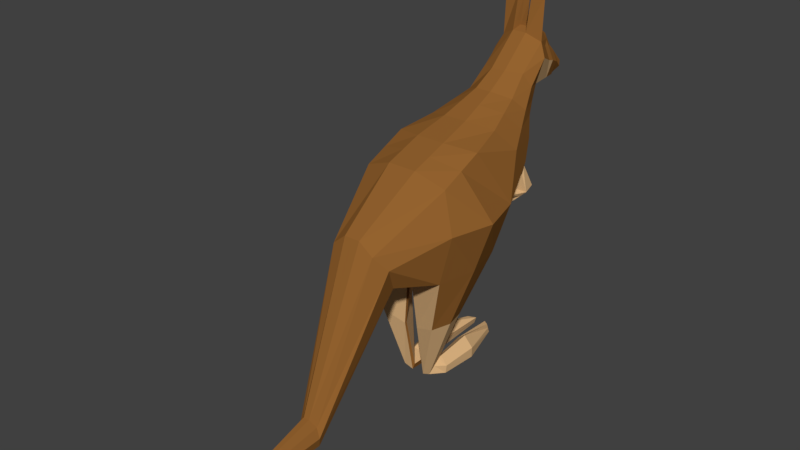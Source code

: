 # Source: kanga.blend  (saved by Blender 2.78.0; exported with 4.5.12 LTS)
import bpy
from mathutils import Matrix  # noqa: F401  (used for matrix-valued properties, if any)

bpy.ops.wm.read_factory_settings(use_empty=True)
scene = bpy.context.scene
scene.name = 'Scene'

# ---- collections
col_collection_1 = bpy.data.collections.new('Collection 1'); scene.collection.children.link(col_collection_1)

# ---- materials (node trees are filled in below, after node groups)
mat_piel = bpy.data.materials.new('piel')
mat_piel.alpha_threshold = 0.0
mat_piel.use_transparent_shadow = False
mat_piel.diffuse_color = (0.2957, 0.1234, 0.02855, 1.0)
mat_piel.specular_color = (0.5, 0.5, 0.5)
mat_piel.roughness = 0.5
mat_piel.specular_intensity = 1.0
mat_underskin = bpy.data.materials.new('UnderSkin')
mat_underskin.alpha_threshold = 0.0
mat_underskin.use_transparent_shadow = False
mat_underskin.diffuse_color = (0.7106, 0.4491, 0.2176, 1.0)
mat_underskin.specular_color = (0.5, 0.5, 0.5)
mat_underskin.roughness = 0.5
mat_underskin.specular_intensity = 1.0

# ---- material node trees

# ---- world
world_world = bpy.data.worlds.new('World'); scene.world = world_world
world_world.color = (0.05088, 0.05088, 0.05088)
world_world.use_sun_shadow = False
world_world.sun_shadow_jitter_overblur = 0.0
world_world.cycles.sampling_method = 'MANUAL'

# ---- meshes
me_cube = bpy.data.meshes.new('Cube')
me_cube.from_pydata([(0.7265, -1.844, 2.074), (-0.7267, -0.4929, 2.081), (0.7265, -0.9899, 3.929), (0.7265, -1.752, 3.601), (-0.7267, -1.752, 3.601), (-0.7267, -0.9899, 3.929), (0.4046, 0.8648, 3.894), (-0.4047, 0.8648, 3.894), (0.4046, 0.3376, 4.304), (-0.4047, 0.3376, 4.304), (0.3595, 0.9863, 4.1), (-0.3597, 0.9863, 4.1), (0.3595, 0.6722, 4.615), (-0.3597, 0.6722, 4.615), (0.4041, -2.527, 2.202), (-0.4043, -2.527, 2.202), (0.3681, -2.939, 2.87), (-0.3683, -2.939, 2.87), (0.1574, -3.928, 0.05627), (-0.1575, -3.928, 0.05627), (0.1434, -3.955, 0.3979), (-0.1435, -3.955, 0.3979), (0.1476, -0.3699, 2.081), (-0.1478, -0.3699, 2.081), (0.7265, -0.4929, 2.081), (0.2421, -1.184, 4.017), (-0.2423, -1.184, 4.017), (0.2421, -1.844, 3.794), (-0.2423, -1.844, 3.794), (0.1348, 0.9337, 3.815), (-0.135, 0.9337, 3.815), (0.1348, 0.1254, 4.425), (-0.135, 0.1254, 4.425), (0.1198, 1.055, 4.021), (-0.12, 1.055, 4.021), (0.1198, 0.5162, 4.655), (-0.12, 0.5162, 4.655), (0.1336, -2.387, 2.018), (-0.1358, -2.387, 2.017), (0.1347, -2.951, 3.063), (-0.1348, -2.951, 3.063), (0.05317, -3.882, 0.04888), (-0.05181, -3.882, 0.04871), (0.05246, -4.016, 0.5292), (-0.05252, -4.016, 0.5292), (-0.1649, -1.16, 1.808), (-0.009286, -1.665, 1.958), (-0.007868, -1.988, 1.882), (-0.06256, -1.816, 1.938), (0.06238, -1.816, 1.938), (0.00911, -1.665, 1.958), (0.007692, -1.988, 1.882), (-0.04204, -1.587, 1.805), (-0.7267, -1.844, 2.074), (0.04186, -1.587, 1.805), (0.02751, -1.665, 1.958), (-0.02768, -1.665, 1.958), (0.2543, -1.204, 0.2382), (0.2543, -1.453, 0.05768), (-0.07648, -1.416, 0.09792), (-0.2545, -1.204, 0.2382), (-0.2545, -1.453, 0.05768), (0.07675, -1.416, 0.09792), (0.1088, -1.432, -0.007702), (-0.109, -1.432, -0.007702), (-0.5899, 0.5297, 3.237), (0.5898, 0.5297, 3.237), (0.5898, -0.3744, 4.05), (-0.5899, -0.3744, 4.05), (-0.1967, -0.5866, 4.171), (0.1965, -0.5866, 4.171), (0.1965, 0.5297, 3.237), (-0.1967, 0.5297, 3.237), (-0.49, 0.7515, 3.551), (-0.1634, -0.2024, 4.308), (0.1632, -0.2024, 4.308), (0.1632, 0.7515, 3.551), (-0.1634, 0.7515, 3.551), (0.4898, 0.7515, 3.551), (0.4898, 0.009831, 4.187), (-0.49, 0.009831, 4.187), (0.2594, 0.9596, 2.992), (0.3123, 0.8741, 2.807), (0.104, 0.8741, 2.807), (-0.3125, 0.8741, 2.807), (-0.1042, 0.8741, 2.807), (-0.2595, 0.9596, 2.992), (0.08639, 0.9596, 2.992), (-0.08657, 0.9596, 2.992), (0.3494, 1.139, 2.538), (0.1402, 0.8652, 2.523), (-0.4208, 0.8652, 2.523), (-0.1403, 0.8652, 2.523), (0.1164, 1.139, 2.538), (0.4207, 0.8652, 2.523), (0.0952, -0.7521, 1.784), (0.2617, -0.8372, 1.792), (-0.3495, 1.139, 2.538), (-0.09537, -0.7521, 1.784), (-0.1166, 1.139, 2.538), (0.02444, 0.857, 2.16), (0.02944, 0.8378, 2.159), (0.009756, 0.8378, 2.159), (-0.02962, 0.8378, 2.159), (-0.009931, 0.8378, 2.159), (-0.02461, 0.857, 2.16), (0.008088, 0.857, 2.16), (-0.008264, 0.857, 2.16), (0.1042, 0.8576, 2.423), (0.3127, 0.8576, 2.423), (0.2597, 1.061, 2.434), (0.0865, 1.061, 2.434), (-0.1025, 0.8573, 2.418), (-0.08513, 1.057, 2.428), (-0.2552, 1.057, 2.428), (-0.3072, 0.8573, 2.418), (0.0281, 0.6499, 2.407), (0.08296, 0.6499, 2.407), (-0.08163, 0.6499, 2.407), (-0.02677, 0.6499, 2.407), (-0.05942, 0.6483, 2.387), (0.06184, 0.6484, 2.388), (0.02106, 0.6484, 2.388), (-0.01936, 0.6483, 2.387), (0.9578, -0.3868, 2.946), (0.9578, -1.863, 2.946), (-0.958, -1.863, 2.946), (-0.958, -0.3868, 2.946), (0.5334, 0.5402, 4.094), (-0.5336, 0.5402, 4.094), (0.474, 0.7658, 4.403), (-0.4742, 0.7658, 4.403), (0.5328, -2.772, 2.639), (-0.533, -2.491, 2.683), (0.2076, -3.966, 0.2361), (-0.2076, -3.966, 0.2361), (-0.7777, -0.03011, 3.67), (0.7775, -0.03011, 3.67), (-0.6459, 0.2776, 3.899), (0.6458, 0.2776, 3.899), (0.0224, -5.893, -0.06545), (-0.02221, -5.893, -0.06545), (0.02042, -5.897, -0.01705), (-0.02023, -5.897, -0.01705), (0.00763, -5.887, -0.0665), (-0.007242, -5.887, -0.06652), (0.007531, -5.906, 0.00155), (-0.007342, -5.906, 0.00155), (0.0295, -5.899, -0.03997), (-0.02932, -5.899, -0.03997), (0.4856, -1.704, 1.11), (0.4856, -0.992, 1.075), (0.1222, -1.576, 0.9613), (0.1222, -1.617, 0.9633), (-0.4857, -1.704, 1.11), (-0.1224, -1.617, 0.9633), (-0.1224, -1.576, 0.9613), (-0.4857, -0.992, 1.075), (0.1647, -1.16, 1.808), (-0.0388, -1.234, 1.808), (-0.2618, -0.8372, 1.792), (0.03862, -1.234, 1.808), (0.2543, -1.149, 0.2615), (0.3671, -1.163, -0.01806), (-0.08163, -1.084, 0.08882), (-0.2545, -1.149, 0.2615), (-0.3688, -1.163, -0.01806), (0.08083, -1.084, 0.08882), (0.1146, -1.096, -0.03279), (-0.1163, -1.096, -0.03279), (0.2967, -0.5676, 0.3783), (0.4406, -0.5524, 0.01283), (-0.0782, -0.4821, 0.1949), (-0.2969, -0.5676, 0.3783), (-0.4423, -0.5524, 0.01283), (0.08382, -0.4821, 0.1949), (0.1189, -0.5073, 0.01179), (-0.1206, -0.5073, 0.01179), (0.2039, 0.2042, 0.1879), (0.2039, 0.2698, 0.00593), (-0.09113, 0.2938, 0.1634), (-0.2041, 0.2042, 0.1879), (-0.2041, 0.2698, 0.00593), (0.0914, 0.2938, 0.1634), (0.1297, 0.2976, 0.04291), (-0.1298, 0.2976, 0.04291), (0.3595, 1.062, 4.348), (-0.3597, 1.062, 4.348), (0.3595, 1.152, 5.011), (-0.3597, 1.152, 5.011), (0.181, 1.796, 4.269), (-0.1811, 1.796, 4.269), (0.181, 1.794, 4.695), (-0.1811, 1.794, 4.695), (0.1207, 1.892, 4.254), (-0.1209, 1.892, 4.254), (0.1207, 2.13, 4.41), (-0.1209, 2.13, 4.41), (0.1474, 1.358, 5.195), (-0.1476, 1.358, 5.195), (0.07419, 1.701, 4.973), (-0.07437, 1.701, 4.973), (0.1198, 1.131, 4.269), (-0.12, 1.131, 4.269), (0.1198, 1.054, 5.139), (-0.12, 1.054, 5.139), (0.06026, 1.796, 4.269), (-0.06044, 1.796, 4.269), (0.06026, 1.794, 4.695), (-0.06044, 1.794, 4.695), (0.04019, 1.892, 4.254), (-0.04036, 1.892, 4.254), (0.04019, 2.13, 4.41), (-0.04036, 2.13, 4.41), (0.04909, 1.358, 5.195), (-0.04927, 1.358, 5.195), (0.02467, 1.701, 4.973), (-0.02485, 1.701, 4.973), (-0.12, 1.183, 5.784), (-0.3597, 1.183, 5.721), (-0.04927, 1.378, 5.557), (-0.1476, 1.378, 5.557), (0.3595, 1.183, 5.721), (0.1474, 1.378, 5.557), (0.1198, 1.183, 5.784), (0.04909, 1.378, 5.557), (0.474, 1.093, 4.787), (-0.4742, 1.093, 4.787), (0.2386, 1.839, 4.493), (-0.2388, 1.839, 4.493), (0.1592, 2.059, 4.34), (-0.1594, 2.059, 4.34), (0.05301, 2.059, 4.34), (-0.05318, 2.059, 4.34), (0.2505, 1.445, 4.854), (-0.2507, 1.445, 4.854), (0.2505, 1.51, 4.3), (-0.2507, 1.51, 4.3), (0.1027, 1.543, 5.07), (-0.1029, 1.543, 5.07), (-0.03436, 1.543, 5.07), (0.03418, 1.543, 5.07), (0.08345, 1.51, 4.3), (-0.08362, 1.51, 4.3), (-0.3305, 1.468, 4.625), (0.3303, 1.468, 4.625), (0.2535, 1.209, 5.195), (-0.2537, 1.209, 5.195), (0.1276, 1.756, 4.78), (-0.1278, 1.756, 4.78), (0.04247, 1.756, 4.78), (-0.04264, 1.756, 4.78), (-0.08461, 1.209, 5.195), (0.08443, 1.209, 5.195), (0.2535, 1.28, 5.655), (-0.2537, 1.28, 5.655), (-0.08461, 1.28, 5.671), (0.08443, 1.28, 5.671), (-0.1768, 1.563, 4.926), (0.1766, 1.563, 4.926), (0.2383, 1.576, 4.802), (0.2383, 1.56, 4.295), (0.09774, 1.57, 5.053), (-0.0327, 1.57, 5.053), (0.03252, 1.57, 5.053), (0.07939, 1.56, 4.295), (-0.07956, 1.56, 4.295), (-0.3144, 1.6, 4.588), (0.3142, 1.6, 4.588), (-0.2385, 1.576, 4.802), (-0.2385, 1.56, 4.295), (-0.09791, 1.57, 5.053), (-0.1682, 1.604, 4.891), (0.168, 1.604, 4.891), (0.1819, 1.207, 5.254), (0.1058, 1.314, 5.254), (0.1819, 1.258, 5.595), (0.1058, 1.328, 5.514), (-0.106, 1.314, 5.254), (-0.106, 1.328, 5.514), (-0.1821, 1.207, 5.254), (-0.1821, 1.258, 5.595), (0.7265, -1.371, 3.765), (-0.7267, -1.371, 3.765), (0.2421, -1.514, 3.906), (-0.2423, -1.514, 3.906), (0.03469, -1.626, 1.882), (-0.03486, -1.626, 1.882), (0.2543, -1.329, 0.1479), (-0.2545, -1.329, 0.1479), (0.09279, -1.424, 0.04511), (-0.09274, -1.424, 0.04511), (-1.153, -1.125, 2.946), (1.153, -1.125, 2.946), (0.1222, -1.597, 0.9623), (0.573, -1.348, 1.093), (-0.5732, -1.348, 1.093), (-0.1224, -1.597, 0.9623), (0.8744, -1.168, 2.077), (-0.8746, -1.168, 2.077), (0.3786, -1.156, 0.1217), (-0.3796, -1.156, 0.1217), (0.09773, -1.09, 0.02802), (-0.09897, -1.09, 0.02802), (0.4493, -0.56, 0.1956), (-0.4502, -0.56, 0.1956), (0.1013, -0.4947, 0.1034), (-0.09938, -0.4947, 0.1034), (0.2039, 0.237, 0.09691), (-0.2041, 0.237, 0.09691), (0.1105, 0.2957, 0.1032), (-0.1105, 0.2957, 0.1032)], [], [(14, 37, 51, 49), (285, 283, 4, 28), (293, 282, 3, 125), (95, 96, 158, 161), (292, 283, 5, 127), (77, 73, 7, 30), (129, 9, 13, 131), (139, 78, 6, 128), (75, 79, 8, 31), (138, 80, 9, 129), (30, 7, 11, 34), (31, 8, 12, 35), (128, 6, 10, 130), (40, 17, 21, 44), (28, 4, 17, 40), (126, 53, 15, 133), (125, 3, 16, 132), (132, 16, 20, 134), (133, 15, 19, 135), (37, 14, 18, 41), (15, 38, 42, 19), (38, 37, 41, 42), (3, 27, 39, 16), (27, 28, 40, 39), (16, 39, 43, 20), (39, 40, 44, 43), (9, 32, 36, 13), (32, 31, 35, 36), (6, 29, 33, 10), (29, 30, 34, 33), (80, 74, 32, 9), (74, 75, 31, 32), (78, 76, 29, 6), (76, 77, 30, 29), (160, 98, 159, 45), (0, 14, 49, 55), (282, 284, 27, 3), (284, 285, 28, 27), (1, 160, 45, 52), (38, 15, 48, 47), (159, 46, 56, 45), (50, 55, 49, 51), (56, 46, 47, 48), (46, 50, 51, 47), (158, 55, 50, 161), (161, 50, 46, 159), (15, 53, 56, 48), (98, 95, 161, 159), (37, 38, 47, 51), (155, 154, 61, 64), (295, 150, 58, 288), (45, 56, 287, 52), (55, 158, 54, 286), (158, 96, 24, 54), (294, 152, 62, 290), (152, 151, 57, 62), (157, 156, 59, 60), (297, 155, 64, 291), (150, 153, 63, 58), (296, 157, 60, 289), (291, 64, 169, 303), (60, 59, 164, 165), (62, 57, 162, 167), (290, 62, 167, 302), (64, 61, 166, 169), (288, 58, 163, 300), (289, 60, 165, 301), (58, 63, 168, 163), (22, 23, 72, 71), (24, 22, 71, 66), (26, 25, 70, 69), (5, 26, 69, 68), (127, 5, 68, 136), (25, 2, 67, 70), (124, 24, 66, 137), (23, 1, 65, 72), (71, 72, 77, 76), (78, 66, 82, 81), (69, 70, 75, 74), (68, 69, 74, 80), (136, 68, 80, 138), (70, 67, 79, 75), (137, 66, 78, 139), (76, 78, 81, 87), (85, 84, 91, 92), (83, 87, 93, 90), (71, 76, 87, 83), (72, 65, 84, 85), (73, 77, 88, 86), (77, 72, 85, 88), (66, 71, 83, 82), (65, 73, 86, 84), (81, 82, 94, 89), (86, 88, 99, 97), (88, 85, 92, 99), (84, 86, 97, 91), (82, 83, 90, 94), (87, 81, 89, 93), (115, 114, 105, 103), (113, 112, 104, 107), (101, 102, 106, 100), (104, 103, 105, 107), (109, 108, 102, 101), (111, 110, 100, 106), (108, 111, 106, 102), (112, 115, 103, 104), (110, 109, 101, 100), (114, 113, 107, 105), (89, 94, 109, 110), (90, 93, 111, 108), (93, 89, 110, 111), (115, 112, 123, 120), (97, 99, 113, 114), (91, 115, 120, 118), (99, 92, 112, 113), (91, 97, 114, 115), (117, 116, 122, 121), (119, 118, 120, 123), (94, 90, 116, 117), (90, 108, 122, 116), (108, 109, 121, 122), (92, 91, 118, 119), (112, 92, 119, 123), (109, 94, 117, 121), (67, 137, 139, 79), (65, 136, 138, 73), (2, 124, 137, 67), (1, 127, 136, 65), (17, 133, 135, 21), (14, 132, 134, 18), (0, 125, 132, 14), (4, 126, 133, 17), (8, 128, 130, 12), (73, 138, 129, 7), (79, 139, 128, 8), (7, 129, 131, 11), (299, 292, 127, 1), (298, 293, 125, 0), (135, 19, 141, 149), (43, 44, 147, 146), (44, 21, 143, 147), (41, 18, 140, 144), (19, 42, 145, 141), (42, 41, 144, 145), (134, 20, 142, 148), (18, 134, 148, 140), (20, 43, 146, 142), (21, 135, 149, 143), (146, 147, 142), (148, 142, 143), (149, 141, 148), (145, 144, 141), (140, 148, 141, 144), (149, 148, 143), (147, 143, 142), (36, 35, 204, 205), (131, 13, 189, 227), (11, 131, 227, 187), (35, 12, 188, 204), (12, 130, 226, 188), (130, 10, 186, 226), (33, 34, 203, 202), (34, 11, 187, 203), (13, 36, 205, 189), (10, 33, 202, 186), (0, 55, 153, 150), (54, 24, 151, 152), (286, 54, 152, 294), (298, 0, 150, 295), (299, 1, 157, 296), (287, 56, 155, 297), (1, 52, 156, 157), (56, 53, 154, 155), (22, 24, 96, 95), (1, 23, 98, 160), (23, 22, 95, 98), (163, 168, 176, 171), (303, 169, 177, 307), (307, 177, 185, 311), (173, 172, 180, 181), (301, 165, 173, 305), (300, 163, 171, 304), (169, 166, 174, 177), (302, 167, 175, 306), (167, 162, 170, 175), (165, 164, 172, 173), (308, 179, 184, 310), (309, 181, 180, 311), (171, 176, 184, 179), (305, 173, 181, 309), (304, 171, 179, 308), (177, 174, 182, 185), (306, 175, 183, 310), (175, 170, 178, 183), (189, 205, 218, 219), (229, 193, 197, 231), (268, 261, 190, 228), (267, 269, 193, 229), (266, 270, 191, 207), (233, 211, 195, 231), (207, 191, 195, 211), (208, 192, 196, 212), (228, 190, 194, 230), (264, 262, 200, 216), (273, 248, 200, 262), (258, 247, 199, 239), (251, 249, 201, 217), (248, 250, 216, 200), (250, 251, 217, 216), (271, 263, 217, 201), (263, 264, 216, 217), (193, 209, 213, 197), (209, 208, 212, 213), (190, 206, 210, 194), (206, 207, 211, 210), (230, 194, 210, 232), (232, 210, 211, 233), (261, 265, 206, 190), (265, 266, 207, 206), (252, 215, 220, 256), (252, 253, 214, 215), (257, 254, 223, 225), (255, 256, 220, 221), (223, 254, 276, 277), (253, 204, 224, 257), (198, 214, 225, 223), (204, 188, 222, 224), (215, 199, 221, 220), (247, 189, 219, 255), (212, 232, 233, 213), (196, 230, 232, 212), (192, 228, 230, 196), (213, 233, 231, 197), (270, 267, 229, 191), (260, 268, 228, 192), (191, 229, 231, 195), (188, 226, 245, 234), (187, 227, 244, 237), (202, 203, 243, 242), (186, 202, 242, 236), (215, 214, 241, 240), (199, 215, 240, 239), (272, 258, 239, 271), (246, 259, 238, 198), (214, 198, 238, 241), (203, 187, 237, 243), (227, 189, 235, 244), (226, 186, 236, 245), (188, 234, 259, 246), (269, 235, 258, 272), (221, 199, 278, 279), (214, 253, 257, 225), (188, 246, 254, 222), (219, 218, 256, 255), (224, 222, 254, 257), (205, 204, 253, 252), (205, 252, 256, 218), (208, 209, 251, 250), (192, 208, 250, 248), (209, 193, 249, 251), (235, 189, 247, 258), (260, 192, 248, 273), (234, 260, 273, 259), (193, 269, 272, 249), (249, 272, 271, 201), (234, 245, 268, 260), (237, 244, 267, 270), (242, 243, 266, 265), (236, 242, 265, 261), (240, 241, 264, 263), (239, 240, 263, 271), (259, 273, 262, 238), (241, 238, 262, 264), (243, 237, 270, 266), (244, 235, 269, 267), (245, 236, 261, 268), (274, 275, 277, 276), (278, 280, 281, 279), (198, 223, 277, 275), (255, 221, 279, 281), (254, 246, 274, 276), (247, 255, 281, 280), (246, 198, 275, 274), (199, 247, 280, 278), (176, 306, 310, 184), (170, 304, 308, 178), (174, 305, 309, 182), (182, 309, 311, 185), (178, 308, 310, 183), (168, 302, 306, 176), (162, 300, 304, 170), (166, 301, 305, 174), (172, 307, 311, 180), (164, 303, 307, 172), (52, 287, 297, 156), (53, 299, 296, 154), (24, 298, 295, 151), (55, 286, 294, 153), (24, 124, 293, 298), (53, 126, 292, 299), (61, 289, 301, 166), (57, 288, 300, 162), (63, 290, 302, 168), (59, 291, 303, 164), (154, 296, 289, 61), (156, 297, 291, 59), (153, 294, 290, 63), (151, 295, 288, 57), (25, 26, 285, 284), (2, 25, 284, 282), (126, 4, 283, 292), (124, 2, 282, 293), (26, 5, 283, 285)])
me_cube.polygons.foreach_set('material_index', [1, 0, 0, 1, 0, 1, 0, 0, 0, 0, 1, 0, 0, 0, 0, 0, 0, 0, 0, 1, 1, 1, 0, 0, 0, 0, 0, 0, 1, 1, 0, 0, 1, 1, 1, 1, 0, 0, 0, 1, 0, 0, 0, 0, 0, 0, 1, 1, 1, 1, 1, 0, 0, 0, 0, 1, 1, 0, 1, 1, 0, 1, 1, 0, 1, 1, 1, 1, 1, 1, 0, 0, 0, 0, 0, 1, 1, 0, 0, 0, 0, 0, 0, 1, 1, 1, 1, 1, 1, 1, 1, 0, 1, 1, 1, 1, 1, 1, 1, 1, 1, 1, 1, 1, 1, 1, 1, 1, 1, 1, 1, 1, 1, 1, 1, 1, 1, 1, 1, 1, 1, 1, 1, 1, 0, 0, 0, 0, 0, 0, 0, 0, 0, 0, 0, 0, 0, 0, 0, 0, 0, 1, 1, 1, 0, 0, 0, 0, 0, 0, 0, 0, 0, 0, 0, 0, 0, 0, 0, 0, 0, 1, 1, 0, 1, 1, 1, 0, 0, 0, 0, 1, 1, 1, 1, 1, 1, 1, 1, 1, 1, 1, 1, 1, 1, 1, 1, 1, 1, 1, 1, 1, 1, 1, 0, 0, 0, 0, 0, 1, 0, 0, 0, 0, 0, 0, 0, 0, 0, 0, 0, 0, 0, 0, 0, 1, 1, 0, 1, 0, 0, 0, 0, 1, 0, 0, 0, 0, 0, 0, 0, 0, 0, 0, 0, 0, 0, 1, 1, 1, 0, 0, 0, 0, 0, 1, 0, 1, 0, 0, 1, 0, 0, 0, 0, 0, 0, 0, 0, 0, 0, 0, 0, 0, 0, 0, 1, 1, 0, 0, 0, 0, 0, 0, 0, 1, 1, 1, 1, 1, 1, 1, 1, 1, 1, 1, 1, 1, 1, 1, 1, 1, 1, 1, 0, 0, 0, 0, 0, 0, 1, 1, 0, 0, 1, 0, 0, 1, 0, 0, 0, 0, 0])
_uv = me_cube.uv_layers.new(name='UVMap')
_uv.uv.foreach_set('vector', [0.0, 0.0, 0.0, 0.0, 0.0, 0.0, 0.0, 0.0, 0.0, 0.0, 0.0, 0.0, 0.0, 0.0, 0.0, 0.0, 0.0, 0.0, 0.0, 0.0, 0.0, 0.0, 0.0, 0.0, 0.0, 0.0, 0.0, 0.0, 0.0, 0.0, 0.0, 0.0, 0.0, 0.0, 0.0, 0.0, 0.0, 0.0, 0.0, 0.0, 0.0, 0.0, 1.0, 0.0, 1.0, 1.0, 0.0, 1.0, 0.0, 0.0, 1.0, 0.0, 1.0, 1.0, 0.0, 1.0, 0.0, 0.0, 1.0, 0.0, 1.0, 1.0, 0.0, 1.0, 0.0, 0.0, 1.0, 0.0, 1.0, 1.0, 0.0, 1.0, 0.0, 0.0, 1.0, 0.0, 1.0, 1.0, 0.0, 1.0, 0.0, 0.0, 1.0, 0.0, 1.0, 1.0, 0.0, 1.0, 0.0, 0.0, 1.0, 0.0, 1.0, 1.0, 0.0, 1.0, 0.0, 0.0, 1.0, 0.0, 1.0, 1.0, 0.0, 1.0, 0.0, 0.0, 0.0, 0.0, 0.0, 0.0, 0.0, 0.0, 0.0, 0.0, 0.0, 0.0, 0.0, 0.0, 0.0, 0.0, 0.0, 0.0, 0.0, 0.0, 0.0, 0.0, 0.0, 0.0, 0.0, 0.0, 0.0, 0.0, 0.0, 0.0, 0.0, 0.0, 0.0, 0.0, 0.0, 0.0, 0.0, 0.0, 0.0, 0.0, 0.0, 0.0, 0.0, 0.0, 0.0, 0.0, 0.0, 0.0, 0.0, 0.0, 0.0, 0.0, 0.0, 0.0, 0.0, 0.0, 0.0, 0.0, 0.0, 0.0, 0.0, 0.0, 0.0, 0.0, 0.0, 0.0, 0.0, 0.0, 0.0, 0.0, 0.0, 0.0, 0.0, 0.0, 0.0, 0.0, 0.0, 0.0, 0.0, 0.0, 0.0, 0.0, 0.0, 0.0, 0.0, 0.0, 0.0, 0.0, 0.0, 0.0, 0.0, 0.0, 0.0, 0.0, 0.0, 0.0, 0.0, 0.0, 0.0, 0.0, 0.0, 0.0, 0.0, 0.0, 0.0, 0.0, 1.0, 0.0, 1.0, 1.0, 0.0, 1.0, 0.0, 0.0, 1.0, 0.0, 1.0, 1.0, 0.0, 1.0, 0.0, 0.0, 1.0, 0.0, 1.0, 1.0, 0.0, 1.0, 0.0, 0.0, 1.0, 0.0, 1.0, 1.0, 0.0, 1.0, 0.0, 0.0, 1.0, 0.0, 1.0, 1.0, 0.0, 1.0, 0.0, 0.0, 1.0, 0.0, 1.0, 1.0, 0.0, 1.0, 0.0, 0.0, 1.0, 0.0, 1.0, 1.0, 0.0, 1.0, 0.0, 0.0, 1.0, 0.0, 1.0, 1.0, 0.0, 1.0, 0.0, 0.0, 0.0, 0.0, 0.0, 0.0, 0.0, 0.0, 0.0, 0.0, 0.0, 0.0, 0.0, 0.0, 0.0, 0.0, 0.0, 0.0, 0.0, 0.0, 0.0, 0.0, 0.0, 0.0, 0.0, 0.0, 0.0, 0.0, 0.0, 0.0, 0.0, 0.0, 0.0, 0.0, 0.0, 0.0, 0.0, 0.0, 0.0, 0.0, 0.0, 0.0, 0.0, 0.0, 0.0, 0.0, 0.0, 0.0, 0.0, 0.0, 0.0, 0.0, 0.0, 0.0, 0.0, 0.0, 0.0, 0.0, 0.0, 0.0, 0.0, 0.0, 0.0, 0.0, 0.0, 0.0, 0.0, 0.0, 0.0, 0.0, 0.0, 0.0, 0.0, 0.0, 0.0, 0.0, 0.0, 0.0, 0.0, 0.0, 0.0, 0.0, 0.0, 0.0, 0.0, 0.0, 0.0, 0.0, 0.0, 0.0, 0.0, 0.0, 0.0, 0.0, 0.0, 0.0, 0.0, 0.0, 0.0, 0.0, 0.0, 0.0, 0.0, 0.0, 0.0, 0.0, 0.0, 0.0, 0.0, 0.0, 0.0, 0.0, 0.0, 0.0, 0.0, 0.0, 0.0, 0.0, 0.0, 0.0, 0.0, 0.0, 0.0, 0.0, 0.0, 0.0, 0.0, 0.0, 0.0, 0.0, 0.0, 0.0, 0.0, 0.0, 0.0, 0.0, 0.0, 0.0, 0.0, 0.0, 0.0, 0.0, 0.0, 0.0, 0.0, 0.0, 0.0, 0.0, 0.0, 0.0, 0.0, 0.0, 0.0, 0.0, 0.0, 0.0, 0.0, 0.0, 0.0, 0.0, 0.0, 0.0, 0.0, 0.0, 0.0, 0.0, 0.0, 0.0, 0.0, 0.0, 0.0, 0.0, 0.0, 0.0, 0.0, 0.0, 0.0, 0.0, 0.0, 0.0, 0.0, 0.0, 0.0, 0.0, 0.0, 0.0, 0.0, 0.0, 0.0, 0.0, 0.0, 0.0, 0.0, 0.0, 0.0, 0.0, 0.0, 0.0, 0.0, 0.0, 0.0, 0.0, 0.0, 0.0, 0.0, 0.0, 0.0, 0.0, 0.0, 0.0, 0.0, 0.0, 0.0, 0.0, 0.0, 0.0, 0.0, 0.0, 0.0, 0.0, 0.0, 0.0, 0.0, 0.0, 0.0, 0.0, 0.0, 0.0, 0.0, 0.0, 0.0, 0.0, 0.0, 0.0, 0.0, 0.0, 0.0, 0.0, 0.0, 0.0, 0.0, 0.0, 0.0, 0.0, 0.0, 0.0, 0.0, 0.0, 0.0, 0.0, 0.0, 0.0, 0.0, 0.0, 0.0, 0.0, 0.0, 0.0, 0.0, 0.0, 0.0, 0.0, 0.0, 0.0, 0.0, 0.0, 0.0, 0.0, 0.0, 0.0, 0.0, 0.0, 0.0, 0.0, 0.0, 0.0, 0.0, 0.0, 0.0, 0.0, 0.0, 0.0, 0.0, 0.0, 0.0, 0.0, 0.0, 0.0, 0.0, 0.0, 1.0, 0.0, 1.0, 1.0, 0.0, 1.0, 0.0, 0.0, 1.0, 0.0, 1.0, 1.0, 0.0, 1.0, 0.0, 0.0, 0.0, 0.0, 0.0, 0.0, 0.0, 0.0, 0.0, 0.0, 1.0, 0.0, 1.0, 1.0, 0.0, 1.0, 0.0, 0.0, 0.0, 0.0, 0.0, 0.0, 0.0, 0.0, 0.0, 0.0, 0.0, 0.0, 0.0, 0.0, 0.0, 0.0, 0.0, 0.0, 1.0, 0.0, 1.0, 1.0, 0.0, 1.0, 0.0, 0.0, 1.0, 0.0, 1.0, 1.0, 0.0, 1.0, 0.0, 0.0, 1.0, 0.0, 1.0, 1.0, 0.0, 1.0, 0.0, 0.0, 1.0, 0.0, 1.0, 1.0, 0.0, 1.0, 0.0, 0.0, 1.0, 0.0, 1.0, 1.0, 0.0, 1.0, 0.0, 0.0, 1.0, 0.0, 1.0, 1.0, 0.0, 1.0, 0.0, 0.0, 1.0, 0.0, 1.0, 1.0, 0.0, 1.0, 0.0, 0.0, 1.0, 0.0, 1.0, 1.0, 0.0, 1.0, 0.0, 0.0, 1.0, 0.0, 1.0, 1.0, 0.0, 1.0, 0.0, 0.0, 1.0, 0.0, 1.0, 1.0, 0.0, 1.0, 0.0, 0.0, 1.0, 0.0, 1.0, 1.0, 0.0, 1.0, 0.0, 0.0, 1.0, 0.0, 1.0, 1.0, 0.0, 1.0, 0.0, 0.0, 1.0, 0.0, 1.0, 1.0, 0.0, 1.0, 0.0, 0.0, 1.0, 0.0, 1.0, 1.0, 0.0, 1.0, 0.0, 0.0, 1.0, 0.0, 1.0, 1.0, 0.0, 1.0, 0.0, 0.0, 1.0, 0.0, 1.0, 1.0, 0.0, 1.0, 0.0, 0.0, 1.0, 0.0, 1.0, 1.0, 0.0, 1.0, 0.0, 0.0, 1.0, 0.0, 1.0, 1.0, 0.0, 1.0, 0.0, 0.0, 1.0, 0.0, 1.0, 1.0, 0.0, 1.0, 0.0, 0.0, 1.0, 0.0, 1.0, 1.0, 0.0, 1.0, 0.0, 0.0, 1.0, 0.0, 1.0, 1.0, 0.0, 1.0, 0.0, 0.0, 1.0, 0.0, 1.0, 1.0, 0.0, 1.0, 0.0, 0.0, 1.0, 0.0, 1.0, 1.0, 0.0, 1.0, 0.0, 0.0, 1.0, 0.0, 1.0, 1.0, 0.0, 1.0, 0.0, 0.0, 1.0, 0.0, 1.0, 1.0, 0.0, 1.0, 0.0, 0.0, 1.0, 0.0, 1.0, 1.0, 0.0, 1.0, 0.0, 0.0, 1.0, 0.0, 1.0, 1.0, 0.0, 1.0, 0.0, 0.0, 1.0, 0.0, 1.0, 1.0, 0.0, 1.0, 0.0, 0.0, 1.0, 0.0, 1.0, 1.0, 0.0, 1.0, 0.0, 0.0, 1.0, 0.0, 1.0, 1.0, 0.0, 1.0, 0.0, 0.0, 1.0, 0.0, 1.0, 1.0, 0.0, 1.0, 0.0, 0.0, 1.0, 0.0, 1.0, 1.0, 0.0, 1.0, 0.0, 0.0, 1.0, 0.0, 1.0, 1.0, 0.0, 1.0, 0.0, 0.0, 1.0, 0.0, 1.0, 1.0, 0.0, 1.0, 0.0, 0.0, 1.0, 0.0, 1.0, 1.0, 0.0, 1.0, 0.0, 0.0, 1.0, 0.0, 1.0, 1.0, 0.0, 1.0, 0.0, 0.0, 1.0, 0.0, 1.0, 1.0, 0.0, 1.0, 0.0, 0.0, 1.0, 0.0, 1.0, 1.0, 0.0, 1.0, 0.0, 0.0, 1.0, 0.0, 1.0, 1.0, 0.0, 1.0, 0.0, 0.0, 1.0, 0.0, 1.0, 1.0, 0.0, 1.0, 0.0, 0.0, 1.0, 0.0, 1.0, 1.0, 0.0, 1.0, 0.0, 0.0, 1.0, 0.0, 1.0, 1.0, 0.0, 1.0, 0.0, 0.0, 1.0, 0.0, 1.0, 1.0, 0.0, 1.0, 0.0, 0.0, 1.0, 0.0, 1.0, 1.0, 0.0, 1.0, 0.0, 0.0, 1.0, 0.0, 1.0, 1.0, 0.0, 1.0, 0.0, 0.0, 1.0, 0.0, 1.0, 1.0, 0.0, 1.0, 0.0, 0.0, 1.0, 0.0, 1.0, 1.0, 0.0, 1.0, 0.0, 0.0, 1.0, 0.0, 1.0, 1.0, 0.0, 1.0, 0.0, 0.0, 1.0, 0.0, 1.0, 1.0, 0.0, 1.0, 0.0, 0.0, 1.0, 0.0, 1.0, 1.0, 0.0, 1.0, 0.0, 0.0, 0.0, 0.0, 0.0, 0.0, 0.0, 0.0, 0.0, 0.0, 0.0, 0.0, 0.0, 0.0, 0.0, 0.0, 0.0, 0.0, 0.0, 0.0, 0.0, 0.0, 0.0, 0.0, 0.0, 0.0, 0.0, 0.0, 0.0, 0.0, 0.0, 0.0, 0.0, 0.0, 0.0, 0.0, 0.0, 0.0, 0.0, 0.0, 0.0, 0.0, 0.0, 0.0, 0.0, 0.0, 0.0, 0.0, 0.0, 0.0, 1.0, 0.0, 1.0, 1.0, 0.0, 1.0, 0.0, 0.0, 1.0, 0.0, 1.0, 1.0, 0.0, 1.0, 0.0, 0.0, 1.0, 0.0, 1.0, 1.0, 0.0, 1.0, 0.0, 0.0, 1.0, 0.0, 1.0, 1.0, 0.0, 1.0, 0.0, 0.0, 0.0, 0.0, 0.0, 0.0, 0.0, 0.0, 0.0, 0.0, 0.0, 0.0, 0.0, 0.0, 0.0, 0.0, 0.0, 0.0, 0.0, 0.0, 0.0, 0.0, 0.0, 0.0, 0.0, 0.0, 0.0, 0.0, 0.0, 0.0, 0.0, 0.0, 0.0, 0.0, 0.0, 0.0, 0.0, 0.0, 0.0, 0.0, 0.0, 0.0, 0.0, 0.0, 0.0, 0.0, 0.0, 0.0, 0.0, 0.0, 0.0, 0.0, 0.0, 0.0, 0.0, 0.0, 0.0, 0.0, 0.0, 0.0, 0.0, 0.0, 0.0, 0.0, 0.0, 0.0, 0.0, 0.0, 0.0, 0.0, 0.0, 0.0, 0.0, 0.0, 0.0, 0.0, 0.0, 0.0, 0.0, 0.0, 0.0, 0.0, 0.0, 0.0, 0.0, 0.0, 0.0, 0.0, 0.0, 0.0, 0.0, 0.0, 0.0, 0.0, 0.0, 0.0, 0.0, 0.0, 0.0, 0.0, 0.0, 0.0, 0.0, 0.0, 0.0, 0.0, 0.0, 0.0, 0.0, 0.0, 0.0, 0.0, 0.0, 0.0, 0.0, 0.0, 0.0, 0.0, 0.0, 0.0, 0.0, 0.0, 0.0, 0.0, 0.0, 0.0, 0.0, 0.0, 0.0, 0.0, 0.0, 0.0, 0.0, 0.0, 0.0, 0.0, 0.0, 0.0, 0.0, 0.0, 0.0, 1.0, 1.0, 1.0, 1.0, 1.0, 0.0, 1.0, 0.0, 1.0, 1.0, 1.0, 1.0, 1.0, 0.0, 1.0, 0.0, 1.0, 1.0, 1.0, 1.0, 1.0, 0.0, 1.0, 0.0, 1.0, 1.0, 1.0, 1.0, 1.0, 0.0, 1.0, 0.0, 1.0, 1.0, 1.0, 1.0, 1.0, 0.0, 1.0, 0.0, 1.0, 1.0, 1.0, 1.0, 1.0, 0.0, 1.0, 0.0, 1.0, 1.0, 1.0, 1.0, 1.0, 0.0, 1.0, 0.0, 1.0, 1.0, 1.0, 1.0, 1.0, 0.0, 1.0, 0.0, 1.0, 1.0, 1.0, 1.0, 1.0, 0.0, 1.0, 0.0, 1.0, 1.0, 1.0, 1.0, 1.0, 0.0, 1.0, 0.0, 0.0, 0.0, 0.0, 0.0, 0.0, 0.0, 0.0, 0.0, 0.0, 0.0, 0.0, 0.0, 0.0, 0.0, 0.0, 0.0, 0.0, 0.0, 0.0, 0.0, 0.0, 0.0, 0.0, 0.0, 0.0, 0.0, 0.0, 0.0, 0.0, 0.0, 0.0, 0.0, 0.0, 0.0, 0.0, 0.0, 0.0, 0.0, 0.0, 0.0, 0.0, 0.0, 0.0, 0.0, 0.0, 0.0, 0.0, 0.0, 0.0, 0.0, 0.0, 0.0, 0.0, 0.0, 0.0, 0.0, 0.0, 0.0, 0.0, 0.0, 0.0, 0.0, 0.0, 0.0, 0.0, 0.0, 0.0, 0.0, 0.0, 0.0, 0.0, 0.0, 0.0, 0.0, 0.0, 0.0, 0.0, 0.0, 0.0, 0.0, 0.0, 0.0, 0.0, 0.0, 0.0, 0.0, 0.0, 0.0, 0.0, 0.0, 0.0, 0.0, 0.0, 0.0, 0.0, 0.0, 0.0, 0.0, 0.0, 0.0, 0.0, 0.0, 0.0, 0.0, 0.0, 0.0, 0.0, 0.0, 0.0, 0.0, 0.0, 0.0, 0.0, 0.0, 0.0, 0.0, 0.0, 0.0, 0.0, 0.0, 0.0, 0.0, 0.0, 0.0, 0.0, 0.0, 0.0, 0.0, 0.0, 0.0, 0.0, 0.0, 0.0, 0.0, 0.0, 0.0, 0.0, 0.0, 0.0, 0.0, 0.0, 0.0, 0.0, 0.0, 0.0, 0.0, 0.0, 0.0, 0.0, 0.0, 0.0, 0.0, 0.0, 0.0, 0.0, 0.0, 0.0, 0.0, 0.0, 0.0, 0.0, 0.0, 0.0, 0.0, 0.0, 0.0, 0.0, 0.0, 0.0, 0.0, 0.0, 0.0, 0.0, 0.0, 0.0, 0.0, 0.0, 0.0, 0.0, 0.0, 0.0, 0.0, 0.0, 0.0, 0.0, 0.0, 0.0, 0.0, 0.0, 0.0, 0.0, 0.0, 0.0, 0.0, 0.0, 0.0, 0.0, 0.0, 0.0, 0.0, 0.0, 0.0, 0.0, 0.0, 0.0, 0.0, 0.0, 0.0, 0.0, 0.0, 0.0, 0.0, 0.0, 0.0, 0.0, 0.0, 0.0, 0.0, 0.0, 0.0, 0.0, 0.0, 0.0, 0.0, 0.0, 0.0, 0.0, 0.0, 0.0, 0.0, 0.0, 0.0, 0.0, 1.0, 0.0, 1.0, 1.0, 0.0, 1.0, 0.0, 0.0, 1.0, 0.0, 1.0, 1.0, 0.0, 1.0, 0.0, 0.0, 1.0, 0.0, 1.0, 1.0, 0.0, 1.0, 0.0, 0.0, 1.0, 0.0, 1.0, 1.0, 0.0, 1.0, 0.0, 0.0, 1.0, 0.0, 1.0, 1.0, 0.0, 1.0, 0.0, 0.0, 1.0, 0.0, 1.0, 1.0, 0.0, 1.0, 0.0, 0.0, 1.0, 0.0, 1.0, 1.0, 0.0, 1.0, 0.0, 0.0, 1.0, 0.0, 1.0, 1.0, 0.0, 1.0, 0.0, 0.0, 1.0, 0.0, 1.0, 1.0, 0.0, 1.0, 0.0, 0.0, 1.0, 0.0, 1.0, 1.0, 0.0, 1.0, 0.0, 0.0, 1.0, 0.0, 1.0, 1.0, 0.0, 1.0, 0.0, 0.0, 1.0, 0.0, 1.0, 1.0, 0.0, 1.0, 0.0, 0.0, 1.0, 0.0, 1.0, 1.0, 0.0, 1.0, 0.0, 0.0, 1.0, 0.0, 1.0, 1.0, 0.0, 1.0, 0.0, 0.0, 1.0, 0.0, 1.0, 1.0, 0.0, 1.0, 0.0, 0.0, 1.0, 0.0, 1.0, 1.0, 0.0, 1.0, 0.0, 0.0, 1.0, 0.0, 1.0, 1.0, 0.0, 1.0, 0.0, 0.0, 1.0, 0.0, 1.0, 1.0, 0.0, 1.0, 0.0, 0.0, 1.0, 0.0, 1.0, 1.0, 0.0, 1.0, 0.0, 0.0, 1.0, 0.0, 1.0, 1.0, 0.0, 1.0, 0.0, 0.0, 1.0, 0.0, 1.0, 1.0, 0.0, 1.0, 0.0, 0.0, 1.0, 0.0, 1.0, 1.0, 0.0, 1.0, 0.0, 0.0, 1.0, 0.0, 1.0, 1.0, 0.0, 1.0, 0.0, 0.0, 1.0, 0.0, 1.0, 1.0, 0.0, 1.0, 0.0, 0.0, 1.0, 0.0, 1.0, 1.0, 0.0, 1.0, 0.0, 0.0, 1.0, 0.0, 1.0, 1.0, 0.0, 1.0, 0.0, 0.0, 1.0, 0.0, 1.0, 1.0, 0.0, 1.0, 0.0, 0.0, 1.0, 0.0, 1.0, 1.0, 0.0, 1.0, 0.0, 0.0, 1.0, 0.0, 1.0, 1.0, 0.0, 1.0, 0.0, 0.0, 1.0, 0.0, 1.0, 1.0, 0.0, 1.0, 0.0, 0.0, 1.0, 0.0, 1.0, 1.0, 0.0, 1.0, 0.0, 0.0, 1.0, 0.0, 1.0, 1.0, 0.0, 1.0, 0.0, 0.0, 1.0, 0.0, 1.0, 1.0, 0.0, 1.0, 0.0, 0.0, 1.0, 0.0, 1.0, 1.0, 0.0, 1.0, 0.0, 0.0, 1.0, 0.0, 1.0, 1.0, 0.0, 1.0, 0.0, 0.0, 1.0, 0.0, 1.0, 1.0, 0.0, 1.0, 0.0, 0.0, 1.0, 0.0, 1.0, 1.0, 0.0, 1.0, 0.0, 0.0, 1.0, 0.0, 1.0, 1.0, 0.0, 1.0, 0.0, 0.0, 1.0, 0.0, 1.0, 1.0, 0.0, 1.0, 0.0, 0.0, 1.0, 0.0, 1.0, 1.0, 0.0, 1.0, 0.0, 0.0, 1.0, 0.0, 1.0, 1.0, 0.0, 1.0, 0.0, 0.0, 1.0, 0.0, 1.0, 1.0, 0.0, 1.0, 0.0, 0.0, 1.0, 0.0, 1.0, 1.0, 0.0, 1.0, 0.0, 0.0, 1.0, 0.0, 1.0, 1.0, 0.0, 1.0, 0.0, 0.0, 1.0, 0.0, 1.0, 1.0, 0.0, 1.0, 0.0, 0.0, 1.0, 0.0, 1.0, 1.0, 0.0, 1.0, 0.0, 0.0, 1.0, 0.0, 1.0, 1.0, 0.0, 1.0, 0.0, 0.0, 1.0, 0.0, 1.0, 1.0, 0.0, 1.0, 0.0, 0.0, 1.0, 0.0, 1.0, 1.0, 0.0, 1.0, 0.0, 0.0, 1.0, 0.0, 1.0, 1.0, 0.0, 1.0, 0.0, 0.0, 1.0, 0.0, 1.0, 1.0, 0.0, 1.0, 0.0, 0.0, 1.0, 0.0, 1.0, 1.0, 0.0, 1.0, 0.0, 0.0, 1.0, 0.0, 1.0, 1.0, 0.0, 1.0, 0.0, 0.0, 1.0, 0.0, 1.0, 1.0, 0.0, 1.0, 0.0, 0.0, 1.0, 0.0, 1.0, 1.0, 0.0, 1.0, 0.0, 0.0, 1.0, 0.0, 1.0, 1.0, 0.0, 1.0, 0.0, 0.0, 1.0, 0.0, 1.0, 1.0, 0.0, 1.0, 0.0, 0.0, 1.0, 0.0, 1.0, 1.0, 0.0, 1.0, 0.0, 0.0, 1.0, 0.0, 1.0, 1.0, 0.0, 1.0, 0.0, 0.0, 1.0, 0.0, 1.0, 1.0, 0.0, 1.0, 0.0, 0.0, 1.0, 0.0, 1.0, 1.0, 0.0, 1.0, 0.0, 0.0, 1.0, 0.0, 1.0, 1.0, 0.0, 1.0, 0.0, 0.0, 1.0, 0.0, 1.0, 1.0, 0.0, 1.0, 0.0, 0.0, 1.0, 0.0, 1.0, 1.0, 0.0, 1.0, 0.0, 0.0, 1.0, 0.0, 1.0, 1.0, 0.0, 1.0, 0.0, 0.0, 1.0, 0.0, 1.0, 1.0, 0.0, 1.0, 0.0, 0.0, 1.0, 0.0, 1.0, 1.0, 0.0, 1.0, 0.0, 0.0, 1.0, 0.0, 1.0, 1.0, 0.0, 1.0, 0.0, 0.0, 1.0, 0.0, 1.0, 1.0, 0.0, 1.0, 0.0, 0.0, 1.0, 0.0, 1.0, 1.0, 0.0, 1.0, 0.0, 0.0, 1.0, 0.0, 1.0, 1.0, 0.0, 1.0, 0.0, 0.0, 1.0, 0.0, 1.0, 1.0, 0.0, 1.0, 0.0, 0.0, 1.0, 0.0, 1.0, 1.0, 0.0, 1.0, 0.0, 0.0, 1.0, 0.0, 1.0, 1.0, 0.0, 1.0, 0.0, 0.0, 1.0, 0.0, 1.0, 1.0, 0.0, 1.0, 0.0, 0.0, 1.0, 0.0, 1.0, 1.0, 0.0, 1.0, 0.0, 0.0, 1.0, 0.0, 1.0, 1.0, 0.0, 1.0, 0.0, 0.0, 1.0, 0.0, 1.0, 1.0, 0.0, 1.0, 0.0, 0.0, 1.0, 0.0, 1.0, 1.0, 0.0, 1.0, 0.0, 0.0, 1.0, 0.0, 1.0, 1.0, 0.0, 1.0, 0.0, 0.0, 1.0, 0.0, 1.0, 1.0, 0.0, 1.0, 0.0, 0.0, 1.0, 0.0, 1.0, 1.0, 0.0, 1.0, 0.0, 0.0, 1.0, 0.0, 1.0, 1.0, 0.0, 1.0, 0.0, 0.0, 1.0, 0.0, 1.0, 1.0, 0.0, 1.0, 0.0, 0.0, 1.0, 0.0, 1.0, 1.0, 0.0, 1.0, 0.0, 0.0, 1.0, 0.0, 1.0, 1.0, 0.0, 1.0, 0.0, 0.0, 1.0, 0.0, 1.0, 1.0, 0.0, 1.0, 0.0, 0.0, 1.0, 0.0, 1.0, 1.0, 0.0, 1.0, 0.0, 0.0, 1.0, 0.0, 1.0, 1.0, 0.0, 1.0, 0.0, 0.0, 1.0, 0.0, 1.0, 1.0, 0.0, 1.0, 0.0, 0.0, 0.0, 0.0, 0.0, 0.0, 0.0, 0.0, 0.0, 0.0, 0.0, 0.0, 0.0, 0.0, 0.0, 0.0, 0.0, 0.0, 0.0, 0.0, 0.0, 0.0, 0.0, 0.0, 0.0, 0.0, 0.0, 0.0, 0.0, 0.0, 0.0, 0.0, 0.0, 0.0, 0.0, 0.0, 0.0, 0.0, 0.0, 0.0, 0.0, 0.0, 0.0, 0.0, 0.0, 0.0, 0.0, 0.0, 0.0, 0.0, 0.0, 0.0, 0.0, 0.0, 0.0, 0.0, 0.0, 0.0, 0.0, 0.0, 0.0, 0.0, 0.0, 0.0, 0.0, 0.0, 0.0, 0.0, 0.0, 0.0, 0.0, 0.0, 0.0, 0.0, 0.0, 0.0, 0.0, 0.0, 0.0, 0.0, 0.0, 0.0, 0.0, 0.0, 0.0, 0.0, 0.0, 0.0, 0.0, 0.0, 0.0, 0.0, 0.0, 0.0, 0.0, 0.0, 0.0, 0.0, 0.0, 0.0, 0.0, 0.0, 0.0, 0.0, 0.0, 0.0, 0.0, 0.0, 0.0, 0.0, 0.0, 0.0, 0.0, 0.0, 0.0, 0.0, 0.0, 0.0, 0.0, 0.0, 0.0, 0.0, 0.0, 0.0, 0.0, 0.0, 0.0, 0.0, 0.0, 0.0, 0.0, 0.0, 0.0, 0.0, 0.0, 0.0, 0.0, 0.0, 0.0, 0.0, 0.0, 0.0, 0.0, 0.0, 0.0, 0.0, 0.0, 0.0, 0.0, 0.0, 0.0, 0.0, 0.0, 0.0, 0.0, 0.0, 0.0, 0.0, 0.0, 0.0, 0.0, 0.0, 0.0, 0.0, 0.0, 0.0, 0.0, 0.0, 0.0, 0.0, 0.0, 0.0, 0.0, 0.0, 0.0, 0.0, 0.0, 0.0, 0.0, 0.0, 0.0, 0.0, 0.0, 0.0, 0.0, 0.0, 0.0, 0.0, 0.0, 0.0, 0.0, 0.0, 0.0, 0.0, 0.0, 0.0, 0.0, 0.0, 0.0, 0.0, 0.0, 0.0, 0.0, 0.0, 0.0, 0.0, 0.0, 0.0, 0.0, 0.0, 0.0, 0.0, 0.0, 0.0, 0.0, 0.0, 0.0, 0.0, 0.0, 0.0, 0.0, 0.0, 0.0, 0.0, 0.0, 0.0, 0.0, 0.0, 0.0, 0.0, 0.0, 0.0])
me_cube.materials.append(mat_piel)
me_cube.materials.append(mat_underskin)
me_cube.use_remesh_preserve_volume = False
me_cube.use_remesh_preserve_attributes = False
me_cube.use_mirror_x = True
me_cube.use_mirror_topology = True
me_cube.update()
arm_armature = bpy.data.armatures.new('Armature')  # bones are not reproduced

# ---- objects
ob_metarig = bpy.data.objects.new('metarig', arm_armature)
ob_kanga = bpy.data.objects.new('kanga', me_cube)

# ---- transforms, parenting, visibility, modifiers, constraints
ob_metarig.location = (0.0, 0.0, 0.0)
ob_metarig.show_in_front = True
ob_metarig.lineart.crease_threshold = 0.0
ob_kanga.parent = ob_metarig
ob_kanga.location = (-7.451e-09, 2.98e-08, -1.192e-07)
ob_kanga.lock_rotations_4d = False
ob_kanga.empty_display_type = 'ARROWS'
ob_kanga.lineart.crease_threshold = 0.0
ob_kanga.use_mesh_mirror_x = True
_vg = ob_kanga.vertex_groups.new(name='hips')
for _i, _w in zip([0, 2, 3, 4, 14, 15, 16, 17, 25, 26, 27, 28, 37, 38, 39, 40, 53, 124, 125, 126, 127, 132, 133, 282, 283, 284, 285, 292, 293, 298, 299], [0.09131, 0.005681, 0.5123, 0.5134, 0.2216, 0.2262, 0.9146, 0.9142, 0.0164, 0.01359, 0.5081, 0.5086, 0.09327, 0.09639, 0.9581, 0.9579, 0.1011, 0.05865, 0.6897, 0.6788, 0.06867, 0.786, 0.7958, 0.259, 0.2567, 0.2622, 0.2611, 0.3737, 0.3742, 0.04565, 0.05054]): _vg.add([_i], _w, 'REPLACE')
_vg = ob_kanga.vertex_groups.new(name='spine')
for _i, _w in zip([0, 1, 2, 3, 4, 5, 22, 23, 24, 25, 26, 27, 28, 45, 66, 67, 68, 69, 70, 71, 72, 74, 75, 95, 96, 98, 124, 125, 126, 127, 136, 137, 151, 158, 159, 160, 161, 282, 283, 284, 285, 292, 293, 295, 298, 299], [0.05567, 0.1048, 0.4648, 0.433, 0.426, 0.4606, 0.4208, 0.3422, 0.5239, 0.4568, 0.4568, 0.4646, 0.4628, 0.04905, 0.05179, 0.1125, 0.1078, 0.134, 0.135, 0.03215, 0.01377, 0.02547, 0.02563, 0.1198, 0.2989, 0.09581, 0.6416, 0.1414, 0.1427, 0.5544, 0.09435, 0.1223, 0.0007164, 0.07848, 0.05085, 0.07747, 0.05729, 0.4489, 0.4433, 0.4607, 0.4598, 0.3486, 0.3915, 0.0003582, 0.2898, 0.05242]): _vg.add([_i], _w, 'REPLACE')
_vg = ob_kanga.vertex_groups.new(name='chest')
for _i, _w in zip([2, 5, 25, 26, 31, 32, 67, 68, 69, 70, 74, 75, 79, 80, 124, 127, 136, 137, 282, 283, 284, 285, 292, 293], [0.387, 0.3907, 0.467, 0.4638, 0.08878, 0.07662, 0.195, 0.1826, 0.617, 0.6011, 0.5352, 0.5081, 0.07378, 0.05846, 0.07411, 0.0854, 0.01301, 0.01285, 0.1935, 0.1954, 0.2335, 0.2319, 0.0427, 0.03705]): _vg.add([_i], _w, 'REPLACE')
_vg = ob_kanga.vertex_groups.new(name='neck')
for _i, _w in zip([6, 7, 8, 9, 10, 11, 29, 30, 31, 32, 33, 34, 69, 70, 74, 75, 76, 77, 79, 80, 128, 129, 131, 138, 139, 186, 187, 202, 203, 227], [0.3649, 0.377, 0.2099, 0.206, 0.03411, 0.04638, 0.3951, 0.3977, 0.5808, 0.6023, 0.0126, 0.01492, 0.01507, 0.02516, 0.1333, 0.1463, 0.05208, 0.05192, 0.04147, 0.05666, 0.3578, 0.3572, 0.009495, 0.03194, 0.03448, 0.03411, 0.04638, 0.0126, 0.01492, 0.009495]): _vg.add([_i], _w, 'REPLACE')
_vg = ob_kanga.vertex_groups.new(name='head')
for _i, _w in zip([6, 7, 8, 9, 10, 11, 13, 29, 30, 31, 32, 33, 34, 73, 74, 76, 77, 79, 80, 128, 129, 130, 131, 138, 139, 186, 187, 189, 202, 203, 226, 227, 236, 237, 242, 243, 244, 245, 261, 265, 266, 267, 270], [0.4069, 0.4453, 0.5283, 0.5115, 0.7078, 0.6534, 0.001811, 0.4401, 0.4466, 0.1475, 0.127, 0.8008, 0.7904, 0.001051, 0.01161, 0.05818, 0.05887, 0.06799, 0.05402, 0.451, 0.4378, 0.1562, 0.153, 0.05167, 0.05477, 0.7078, 0.6534, 0.001811, 0.8008, 0.7904, 0.1562, 0.153, 0.1069, 0.08852, 0.08827, 0.08301, 0.05604, 0.04013, 0.07258, 0.05788, 0.05425, 0.003109, 0.06113]): _vg.add([_i], _w, 'REPLACE')
_vg = ob_kanga.vertex_groups.new(name='head.001')
for _i, _w in zip([10, 11, 12, 13, 33, 34, 130, 131, 186, 187, 188, 189, 190, 191, 192, 193, 194, 195, 196, 197, 198, 199, 200, 201, 202, 203, 206, 207, 208, 209, 210, 211, 212, 213, 214, 215, 216, 217, 226, 227, 228, 229, 230, 231, 232, 233, 234, 235, 236, 237, 238, 239, 240, 241, 242, 243, 244, 245, 247, 248, 249, 250, 251, 258, 259, 260, 261, 262, 263, 264, 265, 266, 267, 268, 269, 270, 271, 272, 273, 274, 275, 278, 280], [0.1098, 0.1199, 0.03773, 0.02938, 0.1063, 0.1081, 0.09371, 0.09206, 0.1098, 0.1199, 0.03773, 0.02938, 0.9835, 0.9842, 0.9664, 0.9746, 0.9939, 0.9931, 0.9983, 0.9984, 0.1349, 0.117, 0.8344, 0.8209, 0.1063, 0.1081, 0.9892, 0.989, 0.9756, 0.9775, 0.996, 0.9958, 0.9988, 0.9989, 0.08179, 0.08356, 0.8327, 0.8283, 0.09371, 0.09206, 0.9846, 0.9857, 0.9982, 0.9976, 0.9993, 0.9992, 0.7218, 0.7624, 0.8816, 0.8785, 0.6244, 0.6275, 0.6287, 0.628, 0.9023, 0.9015, 0.8408, 0.8149, 0.0008425, 0.9397, 0.947, 0.9447, 0.9462, 0.7971, 0.8029, 0.8699, 0.9184, 0.68, 0.6807, 0.6797, 0.935, 0.9346, 0.9275, 0.9186, 0.879, 0.9154, 0.6852, 0.8437, 0.8498, 0.02308, 0.09321, 0.07957, 0.02395]): _vg.add([_i], _w, 'REPLACE')
_vg = ob_kanga.vertex_groups.new(name='head.002')
for _i, _w in zip([8, 10, 12, 31, 33, 35, 36, 130, 186, 188, 198, 199, 200, 201, 202, 204, 205, 214, 215, 216, 217, 220, 223, 225, 226, 234, 238, 239, 240, 241, 245, 246, 248, 250, 252, 253, 257, 258, 259, 260, 262, 263, 264, 268, 271, 272, 273, 274, 275, 276, 277, 278], [0.0787, 0.1144, 0.9323, 0.0566, 0.01903, 0.9023, 0.0686, 0.713, 0.1144, 0.9323, 0.6731, 0.07548, 0.08555, 0.0611, 0.01903, 0.9023, 0.0686, 0.661, 0.1825, 0.07733, 0.06878, 0.0114, 0.113, 0.1299, 0.713, 0.2405, 0.2421, 0.08857, 0.1346, 0.1974, 0.1276, 0.8531, 0.02272, 0.005259, 0.09515, 0.8685, 0.03522, 0.03133, 0.1346, 0.09929, 0.1954, 0.1211, 0.1628, 0.04829, 0.08512, 0.01735, 0.09976, 0.7101, 0.6042, 0.06978, 0.2048, 0.05266]): _vg.add([_i], _w, 'REPLACE')
_vg = ob_kanga.vertex_groups.new(name='head.007')
for _i, _w in zip([198, 214, 222, 223, 224, 225, 238, 241, 246, 253, 254, 257, 262, 274, 275, 276, 277], [0.1081, 0.0765, 0.9753, 0.861, 1.001, 0.8288, 0.02024, 0.002858, 0.1064, 0.03271, 0.9858, 0.9536, 0.004002, 0.2253, 0.2425, 0.9202, 0.7532]): _vg.add([_i], _w, 'REPLACE')
_vg = ob_kanga.vertex_groups.new(name='head.003')
for _i, _w in zip([9, 11, 13, 32, 34, 35, 36, 129, 131, 187, 189, 198, 199, 200, 201, 203, 204, 205, 214, 215, 216, 217, 219, 220, 221, 227, 235, 238, 239, 240, 241, 244, 247, 249, 252, 253, 256, 258, 259, 262, 263, 264, 267, 269, 271, 272, 273, 275, 278, 279, 280, 281], [0.1009, 0.1505, 0.925, 0.05803, 0.03825, 0.06331, 0.893, 0.007341, 0.7077, 0.1505, 0.925, 0.07267, 0.6985, 0.05852, 0.09504, 0.03825, 0.06331, 0.893, 0.1613, 0.6402, 0.06844, 0.08091, 0.04407, 0.1989, 0.1533, 0.7077, 0.1938, 0.08412, 0.2382, 0.1925, 0.1291, 0.09, 0.8364, 0.007694, 0.8342, 0.07213, 0.04254, 0.136, 0.02388, 0.08312, 0.1593, 0.1177, 0.02673, 0.08443, 0.1907, 0.1011, 0.01079, 0.05118, 0.628, 0.2188, 0.7128, 0.06848]): _vg.add([_i], _w, 'REPLACE')
_vg = ob_kanga.vertex_groups.new(name='head.008')
for _i, _w in zip([199, 215, 218, 219, 220, 221, 239, 247, 252, 255, 256, 278, 279, 280, 281], [0.09696, 0.07117, 0.9909, 0.9506, 0.7524, 0.8126, 0.006646, 0.1131, 0.04877, 0.9896, 0.9445, 0.2302, 0.7341, 0.2185, 0.9219]): _vg.add([_i], _w, 'REPLACE')
_vg = ob_kanga.vertex_groups.new(name='shoulder.L')
for _i, _w in zip([1, 5, 9, 26, 31, 32, 65, 68, 69, 70, 74, 75, 80, 127, 129, 136, 138, 283, 285, 292, 299], [0.02108, 0.08995, 0.1276, 0.004797, 0.002719, 0.08148, 0.0505, 0.6304, 0.1402, 0.03254, 0.1784, 0.04527, 0.7845, 0.1491, 0.1116, 0.7394, 0.8218, 0.04497, 0.002398, 0.07454, 0.01054]): _vg.add([_i], _w, 'REPLACE')
_vg = ob_kanga.vertex_groups.new(name='upper_arm.L')
for _i, _w in zip([1, 7, 22, 23, 29, 30, 65, 71, 72, 73, 76, 77, 84, 85, 86, 88, 98, 127, 129, 136, 138, 160, 292, 299], [0.11, 0.1592, 0.0615, 0.1849, 0.02327, 0.1055, 0.8073, 0.1018, 0.7499, 0.9206, 0.1054, 0.7514, 0.01546, 0.1752, 0.8983, 0.7375, 0.03598, 7.496e-05, 0.03881, 0.06106, 0.05304, 0.06628, 3.748e-05, 0.05502]): _vg.add([_i], _w, 'REPLACE')
_vg = ob_kanga.vertex_groups.new(name='forearm.L')
for _i, _w in zip([72, 84, 85, 86, 88, 91, 92, 97, 99, 112, 113, 114, 115], [0.03877, 0.9575, 0.7199, 0.09768, 0.2605, 0.6515, 0.1411, 0.4867, 0.4473, 0.00033, 0.06756, 0.08237, 0.1844]): _vg.add([_i], _w, 'REPLACE')
_vg = ob_kanga.vertex_groups.new(name='hand.L')
for _i, _w in zip([85, 91, 92, 97, 99, 103, 104, 105, 107, 112, 113, 114, 115, 118, 119, 120, 123], [0.1015, 0.3523, 0.8729, 0.5139, 0.5397, 0.9992, 1.0, 0.9978, 0.9986, 0.9769, 0.9307, 0.9176, 0.8173, 0.9816, 1.007, 1.015, 1.013]): _vg.add([_i], _w, 'REPLACE')
_vg = ob_kanga.vertex_groups.new(name='shoulder.R')
for _i, _w in zip([2, 8, 24, 31, 66, 67, 69, 70, 74, 75, 79, 124, 128, 137, 139, 282, 293, 298], [0.09731, 0.1435, 0.001881, 0.06684, 0.04178, 0.6194, 0.04499, 0.1596, 0.05866, 0.2197, 0.7639, 0.1552, 0.1292, 0.7202, 0.803, 0.04866, 0.07761, 0.0009404]): _vg.add([_i], _w, 'REPLACE')
_vg = ob_kanga.vertex_groups.new(name='upper_arm.R')
for _i, _w in zip([6, 22, 23, 24, 29, 30, 66, 71, 72, 76, 77, 78, 81, 82, 83, 87, 95, 96, 128, 137, 139, 158, 298], [0.1991, 0.1936, 0.05925, 0.1339, 0.1131, 0.02426, 0.8286, 0.7569, 0.1004, 0.746, 0.105, 0.9135, 0.8724, 0.05003, 0.1236, 0.7968, 0.0293, 0.0801, 0.01743, 0.07564, 0.06809, 0.002713, 0.06693]): _vg.add([_i], _w, 'REPLACE')
_vg = ob_kanga.vertex_groups.new(name='forearm.R')
for _i, _w in zip([71, 81, 82, 83, 87, 89, 90, 93, 94, 108, 109, 110, 111, 116, 117, 121, 122], [0.02118, 0.1361, 0.9253, 0.8191, 0.1855, 0.4439, 0.08324, 0.4563, 0.2995, 0.001119, 0.08322, 0.07257, 0.05956, 0.03132, 0.06092, 0.06275, 0.03788]): _vg.add([_i], _w, 'REPLACE')
_vg = ob_kanga.vertex_groups.new(name='hand.R')
for _i, _w in zip([83, 89, 90, 93, 94, 100, 101, 102, 106, 108, 109, 110, 111, 116, 117, 121, 122], [0.05404, 0.5441, 0.9157, 0.5368, 0.7929, 0.9984, 0.9987, 1.0, 0.9993, 0.975, 0.9387, 0.9282, 0.9398, 0.9357, 0.9245, 0.92, 0.9334]): _vg.add([_i], _w, 'REPLACE')
_vg = ob_kanga.vertex_groups.new(name='thigh.L')
for _i, _w in zip([1, 15, 22, 23, 45, 46, 47, 48, 49, 50, 51, 52, 53, 54, 55, 56, 65, 98, 126, 127, 157, 159, 160, 286, 287, 292, 296, 299], [0.4777, 0.02726, 0.01246, 0.1256, 0.06074, 0.05741, 0.1567, 0.1056, 0.05106, 0.04202, 0.14, 0.04806, 0.6075, 0.0002069, 0.01971, 0.0681, 0.04127, 0.06402, 0.09695, 0.07163, 0.04012, 0.01144, 0.2661, 0.009958, 0.05808, 0.08429, 0.02006, 0.5426]): _vg.add([_i], _w, 'REPLACE')
_vg = ob_kanga.vertex_groups.new(name='shin.L')
for _i, _w in zip([0, 1, 22, 23, 24, 38, 45, 46, 47, 48, 49, 50, 51, 52, 53, 54, 55, 56, 95, 96, 98, 127, 154, 155, 156, 157, 158, 159, 160, 161, 286, 287, 292, 296, 297, 298, 299], [0.0061, 0.2326, 0.07169, 0.1621, 0.006767, 0.02226, 0.4037, 0.4969, 0.2629, 0.5568, 0.2217, 0.3515, 0.2472, 0.7502, 0.1471, 0.1682, 0.2298, 0.6445, 0.1849, 0.1004, 0.4974, 0.01778, 0.8033, 0.1687, 0.1879, 0.8128, 0.1732, 0.4138, 0.3244, 0.2907, 0.199, 0.6973, 0.008892, 0.8081, 0.1783, 0.006434, 0.1898]): _vg.add([_i], _w, 'REPLACE')
_vg = ob_kanga.vertex_groups.new(name='shin.L.001')
for _i, _w in zip([48, 52, 56, 59, 60, 61, 64, 154, 155, 156, 157, 164, 165, 166, 169, 287, 289, 291, 296, 297, 301, 303], [0.00113, 0.02122, 0.009188, 0.341, 0.008295, 0.769, 0.361, 0.1341, 0.8096, 0.792, 0.09587, 0.341, 0.008295, 0.769, 0.361, 0.0152, 0.3886, 0.351, 0.115, 0.8008, 0.3886, 0.351]): _vg.add([_i], _w, 'REPLACE')
_vg = ob_kanga.vertex_groups.new(name='thigh.R')
for _i, _w in zip([0, 14, 22, 24, 37, 46, 47, 48, 49, 50, 51, 52, 54, 55, 56, 95, 96, 125, 150, 158, 159, 161, 286, 287, 293, 295, 298], [0.5895, 0.0322, 0.0182, 0.09797, 0.005037, 0.108, 0.2726, 0.08436, 0.2655, 0.1476, 0.2951, 0.02381, 0.1069, 0.1466, 0.06708, 0.0114, 0.09439, 0.0902, 0.05039, 0.07907, 0.01812, 0.04835, 0.1267, 0.04544, 0.0451, 0.02519, 0.3437]): _vg.add([_i], _w, 'REPLACE')
_vg = ob_kanga.vertex_groups.new(name='shin.R')
for _i, _w in zip([0, 1, 22, 23, 24, 45, 46, 47, 48, 49, 50, 51, 52, 54, 55, 56, 95, 96, 98, 150, 151, 152, 153, 158, 159, 160, 161, 286, 287, 294, 295, 298, 299], [0.1479, 0.02968, 0.1497, 0.08672, 0.1324, 0.4181, 0.2494, 0.1736, 0.1298, 0.3587, 0.3634, 0.1813, 0.08795, 0.6155, 0.4923, 0.1355, 0.565, 0.3629, 0.2502, 0.7602, 0.8637, 0.1318, 0.1476, 0.5998, 0.4252, 0.226, 0.5322, 0.5539, 0.1117, 0.1397, 0.812, 0.1402, 0.01484]): _vg.add([_i], _w, 'REPLACE')
_vg = ob_kanga.vertex_groups.new(name='shin.R.001')
for _i, _w in zip([49, 50, 54, 55, 57, 58, 62, 63, 150, 151, 152, 153, 162, 163, 167, 168, 286, 288, 290, 294, 295, 300, 302], [0.00177, 0.00318, 0.006557, 0.02231, 0.001566, 0.7287, 0.3469, 0.3709, 0.1814, 0.05596, 0.8125, 0.8092, 0.001566, 0.7287, 0.3469, 0.3709, 0.01444, 0.3651, 0.3589, 0.8108, 0.1187, 0.3651, 0.3589]): _vg.add([_i], _w, 'REPLACE')
_vg = ob_kanga.vertex_groups.new(name='hips.001')
for _i, _w in zip([0, 14, 15, 16, 17, 18, 19, 20, 21, 37, 38, 39, 40, 41, 42, 43, 44, 46, 47, 48, 49, 50, 51, 53, 56, 125, 126, 132, 133, 134, 135, 287, 292, 293, 298, 299], [0.07104, 0.6997, 0.7027, 0.07557, 0.08548, 0.5177, 0.5274, 0.918, 0.9073, 0.8088, 0.7967, 0.001703, 0.009906, 0.5106, 0.5121, 0.9777, 0.9752, 0.002643, 0.08941, 0.06587, 0.02955, 0.0005789, 0.09161, 0.07409, 0.003796, 0.00726, 0.01647, 0.2013, 0.1844, 0.5763, 0.5835, 0.001898, 0.008233, 0.00363, 0.03552, 0.03705]): _vg.add([_i], _w, 'REPLACE')
_vg = ob_kanga.vertex_groups.new(name='hips.002')
for _i, _w in zip([18, 19, 20, 21, 41, 42, 134, 135, 140, 141, 142, 143, 144, 145, 146, 147, 148, 149], [0.4855, 0.4819, 0.07933, 0.08828, 0.4907, 0.4905, 0.4279, 0.4183, 0.9973, 0.9976, 0.9965, 0.9958, 0.996, 0.9961, 0.9977, 0.9976, 0.9978, 0.9983]): _vg.add([_i], _w, 'REPLACE')
_vg = ob_kanga.vertex_groups.new(name='shin.L.006')
for _i, _w in zip([59, 60, 61, 64, 164, 165, 166, 169, 172, 173, 174, 177, 180, 181, 182, 185, 289, 291, 301, 303, 305, 307, 309, 311], [0.3319, 0.4833, 0.1111, 0.3208, 0.3319, 0.4833, 0.1111, 0.3208, 0.5003, 0.5086, 0.4988, 0.5002, 0.4998, 0.5001, 0.5, 0.4998, 0.2972, 0.3263, 0.2972, 0.3263, 0.5037, 0.5002, 0.5, 0.4998]): _vg.add([_i], _w, 'REPLACE')
_vg = ob_kanga.vertex_groups.new(name='shin.L.007')
for _i, _w in zip([59, 60, 61, 64, 164, 165, 166, 169, 172, 173, 174, 177, 180, 181, 182, 185, 289, 291, 301, 303, 305, 307, 309, 311], [0.3319, 0.4833, 0.1111, 0.3208, 0.3319, 0.4833, 0.1111, 0.3208, 0.5003, 0.5086, 0.4988, 0.5002, 0.4998, 0.5001, 0.5, 0.4998, 0.2972, 0.3263, 0.2972, 0.3263, 0.5037, 0.5002, 0.5, 0.4998]): _vg.add([_i], _w, 'REPLACE')
_vg = ob_kanga.vertex_groups.new(name='shin.R.006')
for _i, _w in zip([57, 58, 62, 63, 162, 163, 167, 168, 170, 171, 175, 176, 178, 179, 183, 184, 288, 290, 300, 302, 304, 306, 308, 310], [0.4858, 0.125, 0.3277, 0.3164, 0.4858, 0.125, 0.3277, 0.3164, 0.5013, 0.4996, 0.5001, 0.5008, 0.5, 0.5, 0.5, 0.5, 0.3054, 0.322, 0.3054, 0.322, 0.5004, 0.5005, 0.5, 0.5]): _vg.add([_i], _w, 'REPLACE')
_vg = ob_kanga.vertex_groups.new(name='shin.R.007')
for _i, _w in zip([57, 58, 62, 63, 162, 163, 167, 168, 170, 171, 175, 176, 178, 179, 183, 184, 288, 290, 300, 302, 304, 306, 308, 310], [0.4858, 0.125, 0.3277, 0.3164, 0.4858, 0.125, 0.3277, 0.3164, 0.5013, 0.4996, 0.5001, 0.5008, 0.5, 0.5, 0.5, 0.5, 0.3054, 0.322, 0.3054, 0.322, 0.5004, 0.5005, 0.5, 0.5]): _vg.add([_i], _w, 'REPLACE')
_m = ob_kanga.modifiers.new('Armature', 'ARMATURE')
_m.object = ob_metarig

# ---- collection membership
col_collection_1.objects.link(ob_metarig)
col_collection_1.objects.link(ob_kanga)

# ---- scene / render settings (as saved in the file)
scene.frame_start = 1; scene.frame_end = 250; scene.frame_set(1)
scene.render.engine = 'BLENDER_EEVEE_NEXT'
scene.render.resolution_percentage = 50
scene.render.dither_intensity = 0.0
scene.cycles.use_denoising = False
scene.cycles.samples = 128
scene.cycles.sampling_pattern = 'TABULATED_SOBOL'
scene.cycles.light_sampling_threshold = 0.0
scene.cycles.use_adaptive_sampling = False
scene.cycles.use_light_tree = False
scene.cycles.blur_glossy = 0.0
scene.cycles.sample_clamp_indirect = 0.0
scene.view_settings.view_transform = 'Standard'
bpy.context.view_layer.update()

# ---- added for rendering (the .blend has no active camera and no usable light): camera, sun
cam_auto = bpy.data.cameras.new('AutoCamera')
cam_auto.lens = 50.0
cam_auto.sensor_width = 36.0
cam_auto.clip_end = 1000.0
ob_auto_camera = bpy.data.objects.new('AutoCamera', cam_auto)
scene.collection.objects.link(ob_auto_camera)
ob_auto_camera.location = (9.44079, -13.2169, 10.4113)
ob_auto_camera.rotation_euler = (1.09748, -7.21219e-08, 0.694738)
scene.camera = ob_auto_camera
light_auto_sun = bpy.data.lights.new('AutoSun', 'SUN')
light_auto_sun.energy = 3.0
light_auto_sun.angle = 0.0523599
ob_auto_sun = bpy.data.objects.new('AutoSun', light_auto_sun)
scene.collection.objects.link(ob_auto_sun)
ob_auto_sun.rotation_euler = (0.872665, 0.174533, 0.523599)
bpy.context.view_layer.update()
